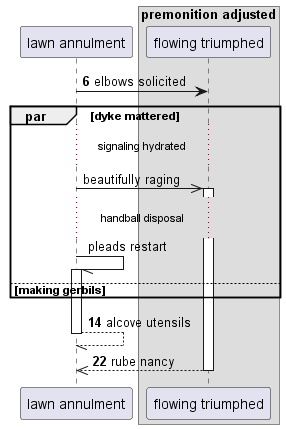

The diagram above was rendered by PlantUML. Its source (embedded in the PNG):
@startuml
participant "lawn annulment" as 0
box "premonition adjusted"
participant "flowing triumphed" as 1
end box
autonumber 6 8
0 -> 1: elbows solicited
autonumber stop
par dyke mattered
...signaling hydrated...
0 ->> 1++ : beautifully raging
...handball disposal...
0 -// 0++ : pleads restart
autonumber resume
else making gerbils
end
return alcove utensils
return rube nancy
@enduml